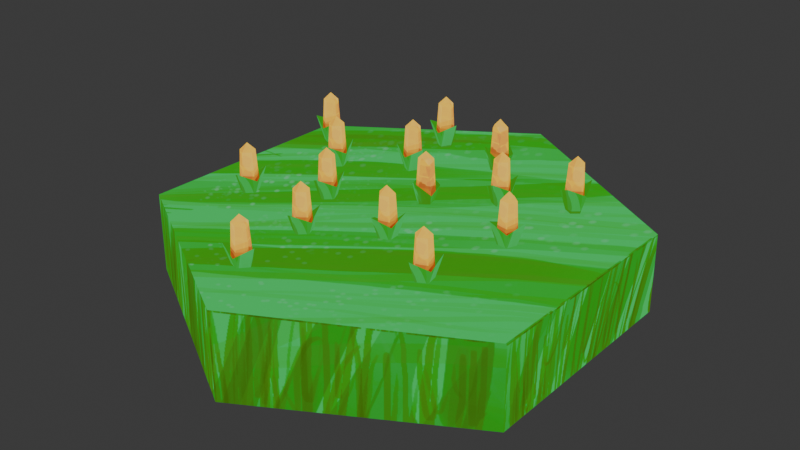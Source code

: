 # Source: Corn.blend  (saved by Blender 4.2.66; exported with 4.5.12 LTS)
import bpy
from mathutils import Matrix  # noqa: F401  (used for matrix-valued properties, if any)

bpy.ops.wm.read_factory_settings(use_empty=True)
scene = bpy.context.scene
scene.name = 'Scene'

# ---- collections
col_collection = bpy.data.collections.new('Collection'); scene.collection.children.link(col_collection)
col_new_assets = bpy.data.collections.new('New Assets'); col_collection.children.link(col_new_assets)

# ---- images (referenced by path relative to the original .blend; pixels are not part of the script)
import os
ASSET_DIR = os.environ.get("B2B_ASSET_DIR", "")  # directory of the original .blend (textures are referenced by path, not embedded)
HERE = os.path.dirname(os.path.abspath(__file__))  # packed textures are extracted next to this script under _unpacked/

def load_image(name, relpath, width, height, colorspace="sRGB"):
    """Load a texture the original file referenced (path relative to the .blend, or extracted next to this script)."""
    p = next((c for c in (os.path.join(HERE, relpath), os.path.join(ASSET_DIR, relpath)) if relpath and os.path.exists(c)), "")
    if p:
        img = bpy.data.images.load(p, check_existing=True)
        img.name = name
    else:  # same state as the original file: an image datablock whose file is absent (Cycles renders it pink)
        img = bpy.data.images.new(name, width, height)
        img.source = "FILE"
        img.filepath = "//" + (relpath or name)
    img.colorspace_settings.name = colorspace
    return img
img_corn_base_color_png_001 = load_image('Corn Base Color.png.001', '_unpacked/Corn_Base_Color.83243423.png', 1024, 1024, 'sRGB')
img_corncob_base_color = load_image('CornCob Base Color', '_unpacked/CornCob_Base_Color.03e29c85.png', 1024, 1024, 'sRGB')

# ---- materials (node trees are filled in below, after node groups)
mat_material_001 = bpy.data.materials.new('Material.001')
mat_material_002 = bpy.data.materials.new('Material.002')

# ---- material node trees
mat_material_001.use_nodes = True; mat_material_001.node_tree.nodes.clear()
_N = mat_material_001.node_tree.nodes; _L = mat_material_001.node_tree.links
n0 = _N.new('ShaderNodeOutputMaterial'); n0.name = 'Material Output'; n0.location = (319, 296)
n1 = _N.new('ShaderNodeTexImage'); n1.name = 'Image Texture'; n1.location = (-261, 276)
n1.image = img_corn_base_color_png_001
_L.new(n1.outputs[0], n0.inputs[0])
n0.is_active_output = True
mat_material_002.use_nodes = True; mat_material_002.node_tree.nodes.clear()
_N = mat_material_002.node_tree.nodes; _L = mat_material_002.node_tree.links
n0 = _N.new('ShaderNodeBsdfPrincipled'); n0.name = 'Principled BSDF'; n0.location = (10, 300)
n1 = _N.new('ShaderNodeOutputMaterial'); n1.name = 'Material Output'; n1.location = (300, 300)
n2 = _N.new('ShaderNodeTexImage'); n2.name = 'Image Texture'; n2.location = (-280, 280)
n2.image = img_corncob_base_color
_L.new(n2.outputs[0], n0.inputs[0])
_L.new(n2.outputs[0], n1.inputs[0])
n1.is_active_output = True

# ---- world
world_world = bpy.data.worlds.new('World'); scene.world = world_world
world_world.use_nodes = True; world_world.node_tree.nodes.clear()
_N = world_world.node_tree.nodes; _L = world_world.node_tree.links
n0 = _N.new('ShaderNodeOutputWorld'); n0.name = 'World Output'; n0.location = (300, 300)
n1 = _N.new('ShaderNodeBackground'); n1.name = 'Background'; n1.location = (10, 300)
n1.inputs[0].default_value = (0.05088, 0.05088, 0.05088, 1.0)
_L.new(n1.outputs[0], n0.inputs[0])
n0.is_active_output = True
world_world.color = (0.05088, 0.05088, 0.05088)
world_world.sun_shadow_jitter_overblur = 0.0

# ---- meshes
me_cylinder_003 = bpy.data.meshes.new('Cylinder.003')
me_cylinder_003.from_pydata([(0.0, 0.8154, -0.06376), (0.0, 0.8154, 0.2479), (0.7061, 0.4077, -0.06376), (0.7061, 0.4077, 0.2479), (0.7061, -0.4077, -0.06376), (0.7061, -0.4077, 0.2479), (0.0, -0.8154, -0.06376), (0.0, -0.8154, 0.2479), (-0.7061, -0.4077, -0.06376), (-0.7061, -0.4077, 0.2479), (-0.7061, 0.4077, -0.06376), (-0.7061, 0.4077, 0.2479)], [], [(0, 1, 3, 2), (2, 3, 5, 4), (4, 5, 7, 6), (6, 7, 9, 8), (3, 1, 11, 9, 7, 5), (8, 9, 11, 10), (10, 11, 1, 0)])
_uv = me_cylinder_003.uv_layers.new(name='UVMap')
_uv.uv.foreach_set('vector', [-3.046e-09, 1.331e-16, 0.1274, -5.569e-09, 0.1274, 0.3333, 2.675e-08, 0.3333, 2.675e-08, 0.3333, 0.1274, 0.3333, 0.1274, 0.6667, 1.696e-08, 0.6667, 1.696e-08, 0.6667, 0.1274, 0.6667, 0.1274, 1.0, 4.676e-08, 1.0, 0.1274, -1.775e-08, 0.2548, -2.332e-08, 0.2548, 0.3333, 0.1274, 0.3333, 0.2548, 0.1667, 0.5435, 6.1e-10, 0.8322, 0.1667, 0.8322, 0.5, 0.5435, 0.6667, 0.2548, 0.5, 0.1274, 0.3333, 0.2548, 0.3333, 0.2548, 0.6667, 0.1274, 0.6667, 0.1274, 0.6667, 0.2548, 0.6667, 0.2548, 1.0, 0.1274, 1.0])
me_cylinder_003.materials.append(mat_material_001)
me_cylinder_003.update()
me_cylinder_005 = bpy.data.meshes.new('Cylinder.005')
me_cylinder_005.from_pydata([(0.0, 0.02295, -0.02295), (0.0, 0.05926, 0.09037), (0.02183, 0.007093, -0.02295), (0.04665, 0.01516, 0.05851), (0.01349, -0.01857, -0.02295), (0.03418, -0.04705, 0.08693), (-0.01349, -0.01857, -0.02295), (-0.02883, -0.03968, 0.05851), (-0.02183, 0.007093, -0.02295), (-0.03667, 0.01191, 0.03732), (0.02598, 0.008441, 0.1543), (-3.47e-11, 0.02731, 0.1543), (0.01606, -0.0221, 0.1543), (-0.01606, -0.0221, 0.1543), (-0.02598, 0.008441, 0.1543), (0.03342, 0.01086, 0.03044), (0.02066, -0.02843, 0.03044), (-0.03342, 0.01086, 0.03044), (-4.464e-11, 0.03514, 0.03044), (-0.02066, -0.02843, 0.03044), (0.0, -5.044e-10, 0.1822)], [], [(0, 1, 3, 2), (2, 3, 5, 4), (4, 5, 7, 6), (16, 15, 10, 12), (6, 7, 9, 8), (8, 9, 1, 0), (0, 2, 4, 6, 8), (14, 13, 20), (18, 17, 14, 11), (15, 18, 11, 10), (19, 16, 12, 13), (17, 19, 13, 14), (9, 7, 19, 17), (7, 5, 16, 19), (3, 1, 18, 15), (1, 9, 17, 18), (5, 3, 15, 16), (12, 10, 20), (11, 14, 20), (13, 12, 20), (10, 11, 20)])
_uv = me_cylinder_005.uv_layers.new(name='UVMap')
_uv.uv.foreach_set('vector', [0.01826, 0.1285, 0.3629, -1.025e-08, 0.227, 0.198, -9.281e-09, 0.2042, -9.281e-09, 0.2042, 0.227, 0.198, 0.3629, 0.3849, 0.02239, 0.2789, 1.015e-08, 0.7804, 0.2076, 0.6481, 0.2076, 0.8736, 0.02513, 0.8699, 0.5933, 0.3994, 0.4781, 0.4305, 0.4781, 0.0242, 0.5676, 0.0, 0.5886, 0.7217, 0.5886, 0.4305, 0.7494, 0.5375, 0.6799, 0.7389, 0.4325, 1.0, 0.3629, 0.8793, 0.5215, 0.7192, 0.5215, 0.9731, 0.3507, 0.7233, 0.296, 0.7986, 0.2076, 0.7698, 0.2076, 0.6768, 0.296, 0.6481, 0.945, 0.8821, 0.8503, 0.825, 0.945, 0.7785, 0.878, 0.348, 0.7356, 0.348, 0.7515, 0.0, 0.8621, 0.0, 0.4781, 0.4305, 0.3629, 0.3994, 0.3886, 0.0, 0.4781, 0.0242, 0.8918, 0.7785, 0.7494, 0.7785, 0.7653, 0.4305, 0.876, 0.4305, 0.7356, 0.4232, 0.5933, 0.4232, 0.6105, -4.123e-08, 0.7211, -5.699e-08, 0.2584, 0.579, 0.2584, 0.3849, 0.3423, 0.4529, 0.2846, 0.583, 0.0256, 0.3963, 0.2584, 0.3849, 0.1193, 0.531, -4.157e-08, 0.4893, 0.3629, 0.517, 0.5886, 0.4305, 0.4906, 0.6201, 0.3644, 0.6135, 0.5886, 0.4305, 0.5886, 0.7058, 0.5691, 0.7192, 0.4906, 0.6201, 0.2584, 0.3849, 0.2584, 0.618, 0.1668, 0.6481, 0.1193, 0.531, 0.7219, 0.7536, 0.6714, 0.8313, 0.5886, 0.7389, 0.8503, 0.913, 0.7494, 0.8674, 0.8503, 0.7785, 0.3183, 0.9211, 0.2076, 0.9211, 0.2629, 0.7986, 0.6714, 0.8313, 0.5886, 0.873, 0.5886, 0.7389])
me_cylinder_005.materials.append(mat_material_002)
me_cylinder_005.update()

# ---- objects
ob_corn = bpy.data.objects.new('Corn', me_cylinder_003)
ob_corncob = bpy.data.objects.new('CornCob', me_cylinder_005)
ob_corncob_001 = bpy.data.objects.new('CornCob.001', me_cylinder_005)
ob_corncob_002 = bpy.data.objects.new('CornCob.002', me_cylinder_005)
ob_corncob_003 = bpy.data.objects.new('CornCob.003', me_cylinder_005)
ob_corncob_004 = bpy.data.objects.new('CornCob.004', me_cylinder_005)
ob_corncob_005 = bpy.data.objects.new('CornCob.005', me_cylinder_005)
ob_corncob_006 = bpy.data.objects.new('CornCob.006', me_cylinder_005)
ob_corncob_007 = bpy.data.objects.new('CornCob.007', me_cylinder_005)
ob_corncob_008 = bpy.data.objects.new('CornCob.008', me_cylinder_005)
ob_corncob_009 = bpy.data.objects.new('CornCob.009', me_cylinder_005)
ob_corncob_010 = bpy.data.objects.new('CornCob.010', me_cylinder_005)
ob_corncob_011 = bpy.data.objects.new('CornCob.011', me_cylinder_005)
ob_corncob_012 = bpy.data.objects.new('CornCob.012', me_cylinder_005)
ob_corncob_013 = bpy.data.objects.new('CornCob.013', me_cylinder_005)
ob_corncob_014 = bpy.data.objects.new('CornCob.014', me_cylinder_005)

# ---- transforms, parenting, visibility, modifiers, constraints
ob_corn.location = (0.0, 0.0, 0.0)
_vg = ob_corn.vertex_groups.new(name='Top')
_vg.add([1, 3, 5, 7, 9, 11], 1.0, 'REPLACE')
_m = ob_corn.modifiers.new('Wave', 'WAVE')
_m.use_x = False
_m.use_normal = True
_m.use_normal_x = False
_m.use_normal_y = False
_m.vertex_group = 'Top'
_m.speed = 0.05
_m.height = -0.07143
_m = ob_corn.modifiers.new('Wave.001', 'WAVE')
_m.use_x = False
_m.use_normal = True
_m.use_normal_z = False
_m.vertex_group = 'Top'
_m.speed = 0.05952
_m.height = -0.004762
ob_corncob.parent = ob_corn
ob_corncob.matrix_parent_inverse = Matrix(((1.0, -0.0, 0.0, -0.0), (-0.0, 1.0, -0.0, 0.0), (0.0, -0.0, 1.0, -1.0), (-0.0, 0.0, -0.0, 1.0)))
ob_corncob.location = (0.01521, 0.1113, 1.223)
ob_corncob.rotation_euler = (0.0, -0.0, -3.201)
ob_corncob_001.parent = ob_corn
ob_corncob_001.matrix_parent_inverse = Matrix(((1.0, -0.0, 0.0, -0.0), (-0.0, 1.0, -0.0, 0.0), (0.0, -0.0, 1.0, -1.0), (-0.0, 0.0, -0.0, 1.0)))
ob_corncob_001.location = (-0.1793, 0.2846, 1.229)
ob_corncob_001.rotation_euler = (0.0, -0.0, -1.793)
ob_corncob_002.parent = ob_corn
ob_corncob_002.matrix_parent_inverse = Matrix(((1.0, -0.0, 0.0, -0.0), (-0.0, 1.0, -0.0, 0.0), (0.0, -0.0, 1.0, -1.0), (-0.0, 0.0, -0.0, 1.0)))
ob_corncob_002.location = (0.05575, 0.4656, 1.235)
ob_corncob_002.rotation_euler = (0.0, -0.0, -3.663)
ob_corncob_003.parent = ob_corn
ob_corncob_003.matrix_parent_inverse = Matrix(((1.0, -0.0, 0.0, -0.0), (-0.0, 1.0, -0.0, 0.0), (0.0, -0.0, 1.0, -1.0), (-0.0, 0.0, -0.0, 1.0)))
ob_corncob_003.location = (0.3887, 0.04069, 1.22)
ob_corncob_003.rotation_euler = (0.0, -0.0, -1.334)
ob_corncob_004.parent = ob_corn
ob_corncob_004.matrix_parent_inverse = Matrix(((1.0, -0.0, 0.0, -0.0), (-0.0, 1.0, -0.0, 0.0), (0.0, -0.0, 1.0, -1.0), (-0.0, 0.0, -0.0, 1.0)))
ob_corncob_004.location = (-0.4966, -0.1886, 1.212)
ob_corncob_004.rotation_euler = (0.0, -0.0, -0.5028)
ob_corncob_005.parent = ob_corn
ob_corncob_005.matrix_parent_inverse = Matrix(((1.0, -0.0, 0.0, -0.0), (-0.0, 1.0, -0.0, 0.0), (0.0, -0.0, 1.0, -1.0), (-0.0, 0.0, -0.0, 1.0)))
ob_corncob_005.location = (-0.1342, -0.5606, 1.209)
ob_corncob_005.rotation_euler = (0.0, -0.0, -1.618)
ob_corncob_006.parent = ob_corn
ob_corncob_006.matrix_parent_inverse = Matrix(((1.0, -0.0, 0.0, -0.0), (-0.0, 1.0, -0.0, 0.0), (0.0, -0.0, 1.0, -1.0), (-0.0, 0.0, -0.0, 1.0)))
ob_corncob_006.location = (0.3215, -0.2813, 1.209)
ob_corncob_006.rotation_euler = (0.0, -0.0, -0.7567)
ob_corncob_007.parent = ob_corn
ob_corncob_007.matrix_parent_inverse = Matrix(((1.0, -0.0, 0.0, -0.0), (-0.0, 1.0, -0.0, 0.0), (0.0, -0.0, 1.0, -1.0), (-0.0, 0.0, -0.0, 1.0)))
ob_corncob_007.location = (0.07199, -0.149, 1.214)
ob_corncob_007.rotation_euler = (0.0, -0.0, -0.8943)
ob_corncob_008.parent = ob_corn
ob_corncob_008.matrix_parent_inverse = Matrix(((1.0, -0.0, 0.0, -0.0), (-0.0, 1.0, -0.0, 0.0), (0.0, -0.0, 1.0, -1.0), (-0.0, 0.0, -0.0, 1.0)))
ob_corncob_008.location = (-0.2141, 0.5141, 1.237)
ob_corncob_008.rotation_euler = (0.0, -0.0, -1.793)
ob_corncob_009.parent = ob_corn
ob_corncob_009.matrix_parent_inverse = Matrix(((1.0, -0.0, 0.0, -0.0), (-0.0, 1.0, -0.0, 0.0), (0.0, -0.0, 1.0, -1.0), (-0.0, 0.0, -0.0, 1.0)))
ob_corncob_009.location = (-0.5671, 0.2909, 1.233)
ob_corncob_009.rotation_euler = (0.0, -0.0, -1.793)
ob_corncob_010.parent = ob_corn
ob_corncob_010.matrix_parent_inverse = Matrix(((1.0, -0.0, 0.0, -0.0), (-0.0, 1.0, -0.0, 0.0), (0.0, -0.0, 1.0, -1.0), (-0.0, 0.0, -0.0, 1.0)))
ob_corncob_010.location = (-0.4084, 0.1492, 1.224)
ob_corncob_010.rotation_euler = (0.0, -0.0, -0.5028)
ob_corncob_011.parent = ob_corn
ob_corncob_011.matrix_parent_inverse = Matrix(((1.0, -0.0, 0.0, -0.0), (-0.0, 1.0, -0.0, 0.0), (0.0, -0.0, 1.0, -1.0), (-0.0, 0.0, -0.0, 1.0)))
ob_corncob_011.location = (-0.2593, -0.06034, 1.217)
ob_corncob_011.rotation_euler = (0.0, -0.0, -0.5028)
ob_corncob_012.parent = ob_corn
ob_corncob_012.matrix_parent_inverse = Matrix(((1.0, -0.0, 0.0, -0.0), (-0.0, 1.0, -0.0, 0.0), (0.0, -0.0, 1.0, -1.0), (-0.0, 0.0, -0.0, 1.0)))
ob_corncob_012.location = (-0.1545, -0.2873, 1.209)
ob_corncob_012.rotation_euler = (0.0, -0.0, -0.5028)
ob_corncob_013.parent = ob_corn
ob_corncob_013.matrix_parent_inverse = Matrix(((1.0, -0.0, 0.0, -0.0), (-0.0, 1.0, -0.0, 0.0), (0.0, -0.0, 1.0, -1.0), (-0.0, 0.0, -0.0, 1.0)))
ob_corncob_013.location = (0.2144, 0.2534, 1.228)
ob_corncob_013.rotation_euler = (0.0, -0.0, -0.5028)
ob_corncob_014.parent = ob_corn
ob_corncob_014.matrix_parent_inverse = Matrix(((1.0, -0.0, 0.0, -0.0), (-0.0, 1.0, -0.0, 0.0), (0.0, -0.0, 1.0, -1.0), (-0.0, 0.0, -0.0, 1.0)))
ob_corncob_014.location = (0.4234, 0.3659, 1.234)
ob_corncob_014.rotation_euler = (0.0, -0.0, -0.5028)

# ---- collection membership
col_new_assets.objects.link(ob_corn)
col_new_assets.objects.link(ob_corncob)
col_new_assets.objects.link(ob_corncob_001)
col_new_assets.objects.link(ob_corncob_002)
col_new_assets.objects.link(ob_corncob_003)
col_new_assets.objects.link(ob_corncob_004)
col_new_assets.objects.link(ob_corncob_005)
col_new_assets.objects.link(ob_corncob_006)
col_new_assets.objects.link(ob_corncob_007)
col_new_assets.objects.link(ob_corncob_008)
col_new_assets.objects.link(ob_corncob_009)
col_new_assets.objects.link(ob_corncob_010)
col_new_assets.objects.link(ob_corncob_011)
col_new_assets.objects.link(ob_corncob_012)
col_new_assets.objects.link(ob_corncob_013)
col_new_assets.objects.link(ob_corncob_014)

# ---- scene / render settings (as saved in the file)
scene.frame_start = 1; scene.frame_end = 250; scene.frame_set(1)
scene.render.engine = 'BLENDER_EEVEE_NEXT'
bpy.context.view_layer.update()

# ---- added for rendering (the .blend has no active camera and no usable light): camera, sun
cam_auto = bpy.data.cameras.new('AutoCamera')
cam_auto.lens = 50.0
cam_auto.sensor_width = 36.0
cam_auto.clip_end = 1000.0
ob_auto_camera = bpy.data.objects.new('AutoCamera', cam_auto)
scene.collection.objects.link(ob_auto_camera)
ob_auto_camera.location = (2.04543, -2.45452, 1.81417)
ob_auto_camera.rotation_euler = (1.09748, -7.21219e-08, 0.694738)
scene.camera = ob_auto_camera
light_auto_sun = bpy.data.lights.new('AutoSun', 'SUN')
light_auto_sun.energy = 3.0
light_auto_sun.angle = 0.0523599
ob_auto_sun = bpy.data.objects.new('AutoSun', light_auto_sun)
scene.collection.objects.link(ob_auto_sun)
ob_auto_sun.rotation_euler = (0.872665, 0.174533, 0.523599)
bpy.context.view_layer.update()
